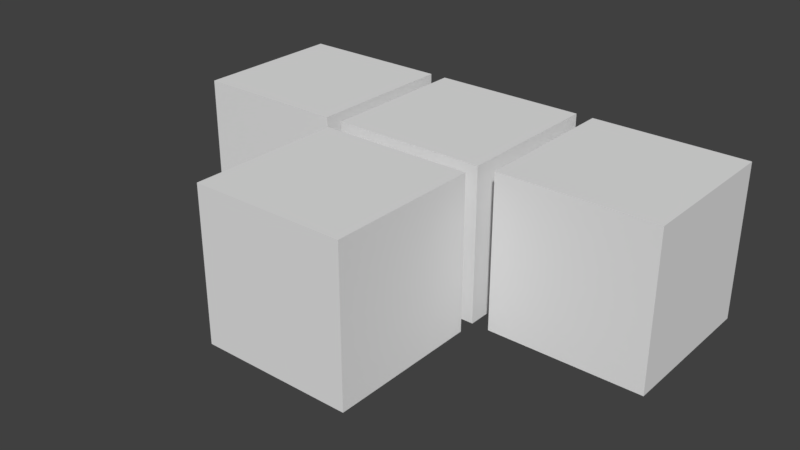 # Source: T_Block.blend  (saved by Blender 2.77.0; exported with 4.5.12 LTS)
import bpy
from mathutils import Matrix  # noqa: F401  (used for matrix-valued properties, if any)

bpy.ops.wm.read_factory_settings(use_empty=True)
scene = bpy.context.scene
scene.name = 'Scene'

# ---- collections
col_collection_1 = bpy.data.collections.new('Collection 1'); scene.collection.children.link(col_collection_1)

# ---- materials (node trees are filled in below, after node groups)
mat_material = bpy.data.materials.new('Material')
mat_material.alpha_threshold = 0.0
mat_material.use_transparent_shadow = False
mat_material.roughness = 0.5
mat_material.line_color = (0.0, 0.0, 0.0, 1.0)

# ---- material node trees

# ---- world
world_world = bpy.data.worlds.new('World'); scene.world = world_world
world_world.color = (0.05088, 0.05088, 0.05088)
world_world.use_sun_shadow = False
world_world.sun_shadow_jitter_overblur = 0.0
world_world.cycles.sampling_method = 'MANUAL'

# ---- meshes
me_blocks = bpy.data.meshes.new('Blocks')
me_blocks.from_pydata([(2.9, 0.9, -0.9), (2.9, -0.9, -0.9), (1.1, -0.9, -0.9), (1.1, 0.9, -0.9), (2.9, 0.9, 0.9), (2.9, -0.9, 0.9), (1.1, -0.9, 0.9), (1.1, 0.9, 0.9), (0.9, 0.9, -0.9), (0.9, -0.9, -0.9), (-0.9, -0.9, -0.9), (-0.9, 0.9, -0.9), (0.9, 0.9, 0.9), (0.9, -0.9, 0.9), (-0.9, -0.9, 0.9), (-0.9, 0.9, 0.9), (0.9, -1.1, -0.9), (0.9, -2.9, -0.9), (-0.9, -2.9, -0.9), (-0.9, -1.1, -0.9), (0.9, -1.1, 0.9), (0.9, -2.9, 0.9), (-0.9, -2.9, 0.9), (-0.9, -1.1, 0.9), (-1.1, 0.9, -0.9), (-1.1, -0.9, -0.9), (-2.9, -0.9, -0.9), (-2.9, 0.9, -0.9), (-1.1, 0.9, 0.9), (-1.1, -0.9, 0.9), (-2.9, -0.9, 0.9), (-2.9, 0.9, 0.9)], [], [(0, 1, 2, 3), (4, 7, 6, 5), (0, 4, 5, 1), (1, 5, 6, 2), (2, 6, 7, 3), (4, 0, 3, 7), (8, 9, 10, 11), (12, 15, 14, 13), (8, 12, 13, 9), (9, 13, 14, 10), (10, 14, 15, 11), (12, 8, 11, 15), (16, 17, 18, 19), (20, 23, 22, 21), (16, 20, 21, 17), (17, 21, 22, 18), (18, 22, 23, 19), (20, 16, 19, 23), (24, 25, 26, 27), (28, 31, 30, 29), (24, 28, 29, 25), (25, 29, 30, 26), (26, 30, 31, 27), (28, 24, 27, 31)])
me_blocks.materials.append(mat_material)
me_blocks.use_remesh_preserve_volume = False
me_blocks.use_remesh_preserve_attributes = False
me_blocks.use_mirror_vertex_groups = False
me_blocks.update()

# ---- objects
ob_t_block = bpy.data.objects.new('T_Block', me_blocks)

# ---- transforms, parenting, visibility, modifiers, constraints
ob_t_block.location = (0.0, 0.0, 0.0)
ob_t_block.lock_rotations_4d = False
ob_t_block.empty_display_type = 'ARROWS'
ob_t_block.lineart.crease_threshold = 0.0

# ---- collection membership
col_collection_1.objects.link(ob_t_block)

# ---- scene / render settings (as saved in the file)
scene.frame_start = 1; scene.frame_end = 250; scene.frame_set(1)
scene.render.engine = 'BLENDER_EEVEE_NEXT'
scene.render.resolution_percentage = 50
scene.render.dither_intensity = 0.0
scene.cycles.use_denoising = False
scene.cycles.samples = 128
scene.cycles.sampling_pattern = 'TABULATED_SOBOL'
scene.cycles.light_sampling_threshold = 0.0
scene.cycles.use_adaptive_sampling = False
scene.cycles.use_light_tree = False
scene.cycles.blur_glossy = 0.0
scene.cycles.sample_clamp_indirect = 0.0
scene.view_settings.view_transform = 'Standard'
bpy.context.view_layer.update()

# ---- added for rendering (the .blend has no active camera and no usable light): camera, sun
cam_auto = bpy.data.cameras.new('AutoCamera')
cam_auto.lens = 50.0
cam_auto.sensor_width = 36.0
cam_auto.clip_end = 1000.0
ob_auto_camera = bpy.data.objects.new('AutoCamera', cam_auto)
scene.collection.objects.link(ob_auto_camera)
ob_auto_camera.location = (6.62812, -8.95375, 5.3025)
ob_auto_camera.rotation_euler = (1.09748, -7.21219e-08, 0.694738)
scene.camera = ob_auto_camera
light_auto_sun = bpy.data.lights.new('AutoSun', 'SUN')
light_auto_sun.energy = 3.0
light_auto_sun.angle = 0.0523599
ob_auto_sun = bpy.data.objects.new('AutoSun', light_auto_sun)
scene.collection.objects.link(ob_auto_sun)
ob_auto_sun.rotation_euler = (0.872665, 0.174533, 0.523599)
bpy.context.view_layer.update()
